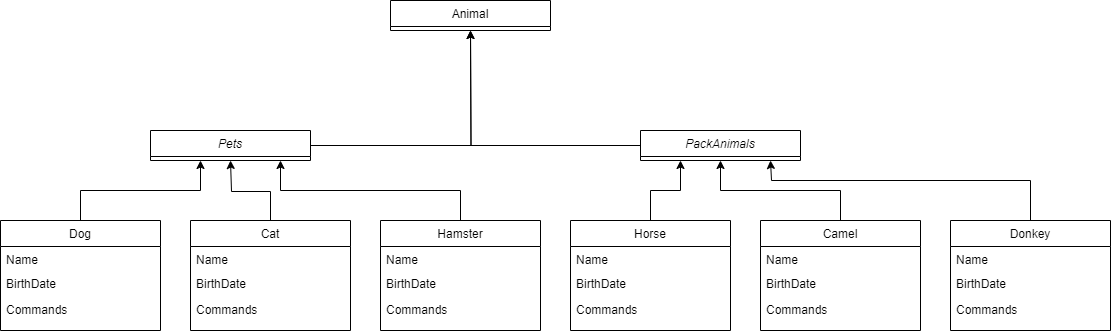

The diagram above was exported from draw.io. Its source (the exported page's mxGraphModel, read from the mxfile embedded in the PNG):
<mxGraphModel dx="1877" dy="511" grid="1" gridSize="10" guides="1" tooltips="1" connect="1" arrows="1" fold="1" page="1" pageScale="1" pageWidth="827" pageHeight="1169" math="0" shadow="0">
  <root>
    <mxCell id="WIyWlLk6GJQsqaUBKTNV-0" />
    <mxCell id="WIyWlLk6GJQsqaUBKTNV-1" parent="WIyWlLk6GJQsqaUBKTNV-0" />
    <mxCell id="4XZp-KSy5o0-n3DFL6xu-14" style="edgeStyle=orthogonalEdgeStyle;rounded=0;orthogonalLoop=1;jettySize=auto;html=1;" edge="1" parent="WIyWlLk6GJQsqaUBKTNV-1" source="zkfFHV4jXpPFQw0GAbJ--0">
      <mxGeometry relative="1" as="geometry">
        <mxPoint x="360" y="50" as="targetPoint" />
      </mxGeometry>
    </mxCell>
    <mxCell id="zkfFHV4jXpPFQw0GAbJ--0" value="Pets" style="swimlane;fontStyle=2;align=center;verticalAlign=top;childLayout=stackLayout;horizontal=1;startSize=26;horizontalStack=0;resizeParent=1;resizeLast=0;collapsible=1;marginBottom=0;rounded=0;shadow=0;strokeWidth=1;" parent="WIyWlLk6GJQsqaUBKTNV-1" vertex="1">
      <mxGeometry x="40" y="150" width="160" height="30" as="geometry">
        <mxRectangle x="230" y="140" width="160" height="26" as="alternateBounds" />
      </mxGeometry>
    </mxCell>
    <mxCell id="4XZp-KSy5o0-n3DFL6xu-42" style="edgeStyle=orthogonalEdgeStyle;rounded=0;orthogonalLoop=1;jettySize=auto;html=1;" edge="1" parent="WIyWlLk6GJQsqaUBKTNV-1" source="zkfFHV4jXpPFQw0GAbJ--6">
      <mxGeometry relative="1" as="geometry">
        <mxPoint x="90" y="180" as="targetPoint" />
        <Array as="points">
          <mxPoint x="-30" y="210" />
          <mxPoint x="90" y="210" />
          <mxPoint x="90" y="180" />
        </Array>
      </mxGeometry>
    </mxCell>
    <mxCell id="zkfFHV4jXpPFQw0GAbJ--6" value="Dog" style="swimlane;fontStyle=0;align=center;verticalAlign=top;childLayout=stackLayout;horizontal=1;startSize=26;horizontalStack=0;resizeParent=1;resizeLast=0;collapsible=1;marginBottom=0;rounded=0;shadow=0;strokeWidth=1;" parent="WIyWlLk6GJQsqaUBKTNV-1" vertex="1">
      <mxGeometry x="-110" y="240" width="160" height="110" as="geometry">
        <mxRectangle x="130" y="380" width="160" height="26" as="alternateBounds" />
      </mxGeometry>
    </mxCell>
    <mxCell id="zkfFHV4jXpPFQw0GAbJ--7" value="Name" style="text;align=left;verticalAlign=top;spacingLeft=4;spacingRight=4;overflow=hidden;rotatable=0;points=[[0,0.5],[1,0.5]];portConstraint=eastwest;" parent="zkfFHV4jXpPFQw0GAbJ--6" vertex="1">
      <mxGeometry y="26" width="160" height="24" as="geometry" />
    </mxCell>
    <mxCell id="4XZp-KSy5o0-n3DFL6xu-16" value="BirthDate" style="text;align=left;verticalAlign=top;spacingLeft=4;spacingRight=4;overflow=hidden;rotatable=0;points=[[0,0.5],[1,0.5]];portConstraint=eastwest;rounded=0;shadow=0;html=0;" vertex="1" parent="zkfFHV4jXpPFQw0GAbJ--6">
      <mxGeometry y="50" width="160" height="26" as="geometry" />
    </mxCell>
    <mxCell id="4XZp-KSy5o0-n3DFL6xu-17" value="Commands" style="text;align=left;verticalAlign=top;spacingLeft=4;spacingRight=4;overflow=hidden;rotatable=0;points=[[0,0.5],[1,0.5]];portConstraint=eastwest;rounded=0;shadow=0;html=0;" vertex="1" parent="zkfFHV4jXpPFQw0GAbJ--6">
      <mxGeometry y="76" width="160" height="26" as="geometry" />
    </mxCell>
    <mxCell id="zkfFHV4jXpPFQw0GAbJ--17" value="Animal" style="swimlane;fontStyle=0;align=center;verticalAlign=top;childLayout=stackLayout;horizontal=1;startSize=26;horizontalStack=0;resizeParent=1;resizeLast=0;collapsible=1;marginBottom=0;rounded=0;shadow=0;strokeWidth=1;" parent="WIyWlLk6GJQsqaUBKTNV-1" vertex="1">
      <mxGeometry x="280" y="20" width="160" height="30" as="geometry">
        <mxRectangle x="550" y="140" width="160" height="26" as="alternateBounds" />
      </mxGeometry>
    </mxCell>
    <mxCell id="4XZp-KSy5o0-n3DFL6xu-11" style="edgeStyle=orthogonalEdgeStyle;rounded=0;orthogonalLoop=1;jettySize=auto;html=1;" edge="1" parent="WIyWlLk6GJQsqaUBKTNV-1" source="4XZp-KSy5o0-n3DFL6xu-1">
      <mxGeometry relative="1" as="geometry">
        <mxPoint x="360" y="50" as="targetPoint" />
      </mxGeometry>
    </mxCell>
    <mxCell id="4XZp-KSy5o0-n3DFL6xu-1" value="PackAnimals" style="swimlane;fontStyle=2;align=center;verticalAlign=top;childLayout=stackLayout;horizontal=1;startSize=26;horizontalStack=0;resizeParent=1;resizeLast=0;collapsible=1;marginBottom=0;rounded=0;shadow=0;strokeWidth=1;" vertex="1" parent="WIyWlLk6GJQsqaUBKTNV-1">
      <mxGeometry x="530" y="150" width="160" height="30" as="geometry">
        <mxRectangle x="230" y="140" width="160" height="26" as="alternateBounds" />
      </mxGeometry>
    </mxCell>
    <mxCell id="4XZp-KSy5o0-n3DFL6xu-40" style="edgeStyle=orthogonalEdgeStyle;rounded=0;orthogonalLoop=1;jettySize=auto;html=1;" edge="1" parent="WIyWlLk6GJQsqaUBKTNV-1" source="4XZp-KSy5o0-n3DFL6xu-19">
      <mxGeometry relative="1" as="geometry">
        <mxPoint x="120" y="180" as="targetPoint" />
        <Array as="points">
          <mxPoint x="160" y="211" />
          <mxPoint x="121" y="211" />
        </Array>
      </mxGeometry>
    </mxCell>
    <mxCell id="4XZp-KSy5o0-n3DFL6xu-19" value="Cat" style="swimlane;fontStyle=0;align=center;verticalAlign=top;childLayout=stackLayout;horizontal=1;startSize=26;horizontalStack=0;resizeParent=1;resizeLast=0;collapsible=1;marginBottom=0;rounded=0;shadow=0;strokeWidth=1;" vertex="1" parent="WIyWlLk6GJQsqaUBKTNV-1">
      <mxGeometry x="80" y="240" width="160" height="110" as="geometry">
        <mxRectangle x="130" y="380" width="160" height="26" as="alternateBounds" />
      </mxGeometry>
    </mxCell>
    <mxCell id="4XZp-KSy5o0-n3DFL6xu-20" value="Name" style="text;align=left;verticalAlign=top;spacingLeft=4;spacingRight=4;overflow=hidden;rotatable=0;points=[[0,0.5],[1,0.5]];portConstraint=eastwest;" vertex="1" parent="4XZp-KSy5o0-n3DFL6xu-19">
      <mxGeometry y="26" width="160" height="24" as="geometry" />
    </mxCell>
    <mxCell id="4XZp-KSy5o0-n3DFL6xu-21" value="BirthDate" style="text;align=left;verticalAlign=top;spacingLeft=4;spacingRight=4;overflow=hidden;rotatable=0;points=[[0,0.5],[1,0.5]];portConstraint=eastwest;rounded=0;shadow=0;html=0;" vertex="1" parent="4XZp-KSy5o0-n3DFL6xu-19">
      <mxGeometry y="50" width="160" height="26" as="geometry" />
    </mxCell>
    <mxCell id="4XZp-KSy5o0-n3DFL6xu-22" value="Commands" style="text;align=left;verticalAlign=top;spacingLeft=4;spacingRight=4;overflow=hidden;rotatable=0;points=[[0,0.5],[1,0.5]];portConstraint=eastwest;rounded=0;shadow=0;html=0;" vertex="1" parent="4XZp-KSy5o0-n3DFL6xu-19">
      <mxGeometry y="76" width="160" height="26" as="geometry" />
    </mxCell>
    <mxCell id="4XZp-KSy5o0-n3DFL6xu-41" style="edgeStyle=orthogonalEdgeStyle;rounded=0;orthogonalLoop=1;jettySize=auto;html=1;exitX=0.5;exitY=0;exitDx=0;exitDy=0;" edge="1" parent="WIyWlLk6GJQsqaUBKTNV-1" source="4XZp-KSy5o0-n3DFL6xu-23">
      <mxGeometry relative="1" as="geometry">
        <mxPoint x="170" y="180" as="targetPoint" />
        <mxPoint x="370" y="240" as="sourcePoint" />
        <Array as="points">
          <mxPoint x="350" y="210" />
          <mxPoint x="170" y="210" />
          <mxPoint x="170" y="180" />
        </Array>
      </mxGeometry>
    </mxCell>
    <mxCell id="4XZp-KSy5o0-n3DFL6xu-23" value="Hamster" style="swimlane;fontStyle=0;align=center;verticalAlign=top;childLayout=stackLayout;horizontal=1;startSize=26;horizontalStack=0;resizeParent=1;resizeLast=0;collapsible=1;marginBottom=0;rounded=0;shadow=0;strokeWidth=1;" vertex="1" parent="WIyWlLk6GJQsqaUBKTNV-1">
      <mxGeometry x="270" y="240" width="160" height="110" as="geometry">
        <mxRectangle x="130" y="380" width="160" height="26" as="alternateBounds" />
      </mxGeometry>
    </mxCell>
    <mxCell id="4XZp-KSy5o0-n3DFL6xu-24" value="Name" style="text;align=left;verticalAlign=top;spacingLeft=4;spacingRight=4;overflow=hidden;rotatable=0;points=[[0,0.5],[1,0.5]];portConstraint=eastwest;" vertex="1" parent="4XZp-KSy5o0-n3DFL6xu-23">
      <mxGeometry y="26" width="160" height="24" as="geometry" />
    </mxCell>
    <mxCell id="4XZp-KSy5o0-n3DFL6xu-25" value="BirthDate" style="text;align=left;verticalAlign=top;spacingLeft=4;spacingRight=4;overflow=hidden;rotatable=0;points=[[0,0.5],[1,0.5]];portConstraint=eastwest;rounded=0;shadow=0;html=0;" vertex="1" parent="4XZp-KSy5o0-n3DFL6xu-23">
      <mxGeometry y="50" width="160" height="26" as="geometry" />
    </mxCell>
    <mxCell id="4XZp-KSy5o0-n3DFL6xu-26" value="Commands" style="text;align=left;verticalAlign=top;spacingLeft=4;spacingRight=4;overflow=hidden;rotatable=0;points=[[0,0.5],[1,0.5]];portConstraint=eastwest;rounded=0;shadow=0;html=0;" vertex="1" parent="4XZp-KSy5o0-n3DFL6xu-23">
      <mxGeometry y="76" width="160" height="26" as="geometry" />
    </mxCell>
    <mxCell id="4XZp-KSy5o0-n3DFL6xu-43" style="edgeStyle=orthogonalEdgeStyle;rounded=0;orthogonalLoop=1;jettySize=auto;html=1;entryX=0.25;entryY=1;entryDx=0;entryDy=0;" edge="1" parent="WIyWlLk6GJQsqaUBKTNV-1" source="4XZp-KSy5o0-n3DFL6xu-27" target="4XZp-KSy5o0-n3DFL6xu-1">
      <mxGeometry relative="1" as="geometry" />
    </mxCell>
    <mxCell id="4XZp-KSy5o0-n3DFL6xu-27" value="Horse" style="swimlane;fontStyle=0;align=center;verticalAlign=top;childLayout=stackLayout;horizontal=1;startSize=26;horizontalStack=0;resizeParent=1;resizeLast=0;collapsible=1;marginBottom=0;rounded=0;shadow=0;strokeWidth=1;" vertex="1" parent="WIyWlLk6GJQsqaUBKTNV-1">
      <mxGeometry x="460" y="240" width="160" height="110" as="geometry">
        <mxRectangle x="130" y="380" width="160" height="26" as="alternateBounds" />
      </mxGeometry>
    </mxCell>
    <mxCell id="4XZp-KSy5o0-n3DFL6xu-28" value="Name" style="text;align=left;verticalAlign=top;spacingLeft=4;spacingRight=4;overflow=hidden;rotatable=0;points=[[0,0.5],[1,0.5]];portConstraint=eastwest;" vertex="1" parent="4XZp-KSy5o0-n3DFL6xu-27">
      <mxGeometry y="26" width="160" height="24" as="geometry" />
    </mxCell>
    <mxCell id="4XZp-KSy5o0-n3DFL6xu-29" value="BirthDate" style="text;align=left;verticalAlign=top;spacingLeft=4;spacingRight=4;overflow=hidden;rotatable=0;points=[[0,0.5],[1,0.5]];portConstraint=eastwest;rounded=0;shadow=0;html=0;" vertex="1" parent="4XZp-KSy5o0-n3DFL6xu-27">
      <mxGeometry y="50" width="160" height="26" as="geometry" />
    </mxCell>
    <mxCell id="4XZp-KSy5o0-n3DFL6xu-30" value="Commands" style="text;align=left;verticalAlign=top;spacingLeft=4;spacingRight=4;overflow=hidden;rotatable=0;points=[[0,0.5],[1,0.5]];portConstraint=eastwest;rounded=0;shadow=0;html=0;" vertex="1" parent="4XZp-KSy5o0-n3DFL6xu-27">
      <mxGeometry y="76" width="160" height="26" as="geometry" />
    </mxCell>
    <mxCell id="4XZp-KSy5o0-n3DFL6xu-44" style="edgeStyle=orthogonalEdgeStyle;rounded=0;orthogonalLoop=1;jettySize=auto;html=1;entryX=0.5;entryY=1;entryDx=0;entryDy=0;" edge="1" parent="WIyWlLk6GJQsqaUBKTNV-1" source="4XZp-KSy5o0-n3DFL6xu-31" target="4XZp-KSy5o0-n3DFL6xu-1">
      <mxGeometry relative="1" as="geometry" />
    </mxCell>
    <mxCell id="4XZp-KSy5o0-n3DFL6xu-31" value="Camel" style="swimlane;fontStyle=0;align=center;verticalAlign=top;childLayout=stackLayout;horizontal=1;startSize=26;horizontalStack=0;resizeParent=1;resizeLast=0;collapsible=1;marginBottom=0;rounded=0;shadow=0;strokeWidth=1;" vertex="1" parent="WIyWlLk6GJQsqaUBKTNV-1">
      <mxGeometry x="650" y="240" width="160" height="110" as="geometry">
        <mxRectangle x="130" y="380" width="160" height="26" as="alternateBounds" />
      </mxGeometry>
    </mxCell>
    <mxCell id="4XZp-KSy5o0-n3DFL6xu-32" value="Name" style="text;align=left;verticalAlign=top;spacingLeft=4;spacingRight=4;overflow=hidden;rotatable=0;points=[[0,0.5],[1,0.5]];portConstraint=eastwest;" vertex="1" parent="4XZp-KSy5o0-n3DFL6xu-31">
      <mxGeometry y="26" width="160" height="24" as="geometry" />
    </mxCell>
    <mxCell id="4XZp-KSy5o0-n3DFL6xu-33" value="BirthDate" style="text;align=left;verticalAlign=top;spacingLeft=4;spacingRight=4;overflow=hidden;rotatable=0;points=[[0,0.5],[1,0.5]];portConstraint=eastwest;rounded=0;shadow=0;html=0;" vertex="1" parent="4XZp-KSy5o0-n3DFL6xu-31">
      <mxGeometry y="50" width="160" height="26" as="geometry" />
    </mxCell>
    <mxCell id="4XZp-KSy5o0-n3DFL6xu-34" value="Commands" style="text;align=left;verticalAlign=top;spacingLeft=4;spacingRight=4;overflow=hidden;rotatable=0;points=[[0,0.5],[1,0.5]];portConstraint=eastwest;rounded=0;shadow=0;html=0;" vertex="1" parent="4XZp-KSy5o0-n3DFL6xu-31">
      <mxGeometry y="76" width="160" height="26" as="geometry" />
    </mxCell>
    <mxCell id="4XZp-KSy5o0-n3DFL6xu-45" style="edgeStyle=orthogonalEdgeStyle;rounded=0;orthogonalLoop=1;jettySize=auto;html=1;" edge="1" parent="WIyWlLk6GJQsqaUBKTNV-1" source="4XZp-KSy5o0-n3DFL6xu-35">
      <mxGeometry relative="1" as="geometry">
        <mxPoint x="660" y="180" as="targetPoint" />
        <Array as="points">
          <mxPoint x="920" y="200" />
          <mxPoint x="661" y="200" />
        </Array>
      </mxGeometry>
    </mxCell>
    <mxCell id="4XZp-KSy5o0-n3DFL6xu-35" value="Donkey" style="swimlane;fontStyle=0;align=center;verticalAlign=top;childLayout=stackLayout;horizontal=1;startSize=26;horizontalStack=0;resizeParent=1;resizeLast=0;collapsible=1;marginBottom=0;rounded=0;shadow=0;strokeWidth=1;" vertex="1" parent="WIyWlLk6GJQsqaUBKTNV-1">
      <mxGeometry x="840" y="240" width="160" height="110" as="geometry">
        <mxRectangle x="130" y="380" width="160" height="26" as="alternateBounds" />
      </mxGeometry>
    </mxCell>
    <mxCell id="4XZp-KSy5o0-n3DFL6xu-36" value="Name" style="text;align=left;verticalAlign=top;spacingLeft=4;spacingRight=4;overflow=hidden;rotatable=0;points=[[0,0.5],[1,0.5]];portConstraint=eastwest;" vertex="1" parent="4XZp-KSy5o0-n3DFL6xu-35">
      <mxGeometry y="26" width="160" height="24" as="geometry" />
    </mxCell>
    <mxCell id="4XZp-KSy5o0-n3DFL6xu-37" value="BirthDate" style="text;align=left;verticalAlign=top;spacingLeft=4;spacingRight=4;overflow=hidden;rotatable=0;points=[[0,0.5],[1,0.5]];portConstraint=eastwest;rounded=0;shadow=0;html=0;" vertex="1" parent="4XZp-KSy5o0-n3DFL6xu-35">
      <mxGeometry y="50" width="160" height="26" as="geometry" />
    </mxCell>
    <mxCell id="4XZp-KSy5o0-n3DFL6xu-38" value="Commands" style="text;align=left;verticalAlign=top;spacingLeft=4;spacingRight=4;overflow=hidden;rotatable=0;points=[[0,0.5],[1,0.5]];portConstraint=eastwest;rounded=0;shadow=0;html=0;" vertex="1" parent="4XZp-KSy5o0-n3DFL6xu-35">
      <mxGeometry y="76" width="160" height="26" as="geometry" />
    </mxCell>
  </root>
</mxGraphModel>